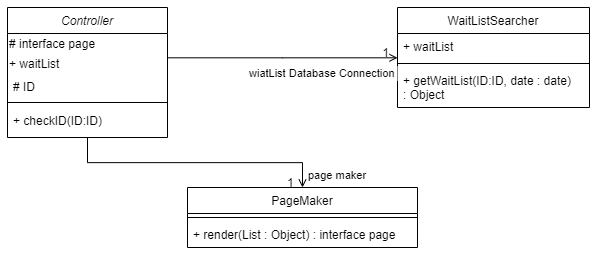

The diagram above was exported from draw.io. Its source (the exported page's mxGraphModel, read from the mxfile embedded in the PNG):
<mxGraphModel dx="739" dy="489" grid="1" gridSize="10" guides="1" tooltips="1" connect="1" arrows="1" fold="1" page="1" pageScale="1" pageWidth="827" pageHeight="1169" math="0" shadow="0">
  <root>
    <mxCell id="WIyWlLk6GJQsqaUBKTNV-0" />
    <mxCell id="WIyWlLk6GJQsqaUBKTNV-1" parent="WIyWlLk6GJQsqaUBKTNV-0" />
    <mxCell id="zkfFHV4jXpPFQw0GAbJ--0" value="Controller" style="swimlane;fontStyle=2;align=center;verticalAlign=top;childLayout=stackLayout;horizontal=1;startSize=26;horizontalStack=0;resizeParent=1;resizeLast=0;collapsible=1;marginBottom=0;rounded=0;shadow=0;strokeWidth=1;" parent="WIyWlLk6GJQsqaUBKTNV-1" vertex="1">
      <mxGeometry x="220" y="120" width="160" height="130" as="geometry">
        <mxRectangle x="230" y="140" width="160" height="26" as="alternateBounds" />
      </mxGeometry>
    </mxCell>
    <mxCell id="zXem2saDyHfwDRtUCxNm-0" value="# interface page" style="text;html=1;strokeColor=none;fillColor=none;align=left;verticalAlign=middle;whiteSpace=wrap;rounded=0;" parent="zkfFHV4jXpPFQw0GAbJ--0" vertex="1">
      <mxGeometry y="26" width="160" height="20" as="geometry" />
    </mxCell>
    <mxCell id="zXem2saDyHfwDRtUCxNm-1" value="+ waitList" style="text;html=1;strokeColor=none;fillColor=none;align=left;verticalAlign=middle;whiteSpace=wrap;rounded=0;" parent="zkfFHV4jXpPFQw0GAbJ--0" vertex="1">
      <mxGeometry y="46" width="160" height="20" as="geometry" />
    </mxCell>
    <mxCell id="zkfFHV4jXpPFQw0GAbJ--1" value="# ID" style="text;align=left;verticalAlign=top;spacingLeft=4;spacingRight=4;overflow=hidden;rotatable=0;points=[[0,0.5],[1,0.5]];portConstraint=eastwest;" parent="zkfFHV4jXpPFQw0GAbJ--0" vertex="1">
      <mxGeometry y="66" width="160" height="24" as="geometry" />
    </mxCell>
    <mxCell id="zkfFHV4jXpPFQw0GAbJ--4" value="" style="line;html=1;strokeWidth=1;align=left;verticalAlign=middle;spacingTop=-1;spacingLeft=3;spacingRight=3;rotatable=0;labelPosition=right;points=[];portConstraint=eastwest;" parent="zkfFHV4jXpPFQw0GAbJ--0" vertex="1">
      <mxGeometry y="90" width="160" height="10" as="geometry" />
    </mxCell>
    <mxCell id="zkfFHV4jXpPFQw0GAbJ--5" value="+ checkID(ID:ID)" style="text;align=left;verticalAlign=top;spacingLeft=4;spacingRight=4;overflow=hidden;rotatable=0;points=[[0,0.5],[1,0.5]];portConstraint=eastwest;" parent="zkfFHV4jXpPFQw0GAbJ--0" vertex="1">
      <mxGeometry y="100" width="160" height="20" as="geometry" />
    </mxCell>
    <mxCell id="zkfFHV4jXpPFQw0GAbJ--17" value="WaitListSearcher" style="swimlane;fontStyle=0;align=center;verticalAlign=top;childLayout=stackLayout;horizontal=1;startSize=26;horizontalStack=0;resizeParent=1;resizeLast=0;collapsible=1;marginBottom=0;rounded=0;shadow=0;strokeWidth=1;" parent="WIyWlLk6GJQsqaUBKTNV-1" vertex="1">
      <mxGeometry x="610" y="120" width="192" height="100" as="geometry">
        <mxRectangle x="550" y="140" width="160" height="26" as="alternateBounds" />
      </mxGeometry>
    </mxCell>
    <mxCell id="zkfFHV4jXpPFQw0GAbJ--18" value="+ waitList" style="text;align=left;verticalAlign=top;spacingLeft=4;spacingRight=4;overflow=hidden;rotatable=0;points=[[0,0.5],[1,0.5]];portConstraint=eastwest;" parent="zkfFHV4jXpPFQw0GAbJ--17" vertex="1">
      <mxGeometry y="26" width="192" height="26" as="geometry" />
    </mxCell>
    <mxCell id="zkfFHV4jXpPFQw0GAbJ--23" value="" style="line;html=1;strokeWidth=1;align=left;verticalAlign=middle;spacingTop=-1;spacingLeft=3;spacingRight=3;rotatable=0;labelPosition=right;points=[];portConstraint=eastwest;" parent="zkfFHV4jXpPFQw0GAbJ--17" vertex="1">
      <mxGeometry y="52" width="192" height="8" as="geometry" />
    </mxCell>
    <mxCell id="zkfFHV4jXpPFQw0GAbJ--24" value="+ getWaitList(ID:ID, date : date)&#10;: Object" style="text;align=left;verticalAlign=top;spacingLeft=4;spacingRight=4;overflow=hidden;rotatable=0;points=[[0,0.5],[1,0.5]];portConstraint=eastwest;" parent="zkfFHV4jXpPFQw0GAbJ--17" vertex="1">
      <mxGeometry y="60" width="192" height="40" as="geometry" />
    </mxCell>
    <mxCell id="zkfFHV4jXpPFQw0GAbJ--26" value="wiatList Database Connection" style="endArrow=open;shadow=0;strokeWidth=1;rounded=0;endFill=1;edgeStyle=elbowEdgeStyle;elbow=vertical;verticalAlign=middle;align=left;" parent="WIyWlLk6GJQsqaUBKTNV-1" source="zkfFHV4jXpPFQw0GAbJ--0" target="zkfFHV4jXpPFQw0GAbJ--17" edge="1">
      <mxGeometry x="-0.3043" y="-15" relative="1" as="geometry">
        <mxPoint x="380" y="192" as="sourcePoint" />
        <mxPoint x="540" y="192" as="targetPoint" />
        <mxPoint as="offset" />
      </mxGeometry>
    </mxCell>
    <mxCell id="zkfFHV4jXpPFQw0GAbJ--28" value="1" style="resizable=0;align=right;verticalAlign=bottom;labelBackgroundColor=none;fontSize=12;" parent="zkfFHV4jXpPFQw0GAbJ--26" connectable="0" vertex="1">
      <mxGeometry x="1" relative="1" as="geometry">
        <mxPoint x="-7" y="4" as="offset" />
      </mxGeometry>
    </mxCell>
    <mxCell id="1T5AfvXV_N-cXoBL2bQI-0" value="PageMaker" style="swimlane;fontStyle=0;align=center;verticalAlign=top;childLayout=stackLayout;horizontal=1;startSize=26;horizontalStack=0;resizeParent=1;resizeLast=0;collapsible=1;marginBottom=0;rounded=0;shadow=0;strokeWidth=1;" parent="WIyWlLk6GJQsqaUBKTNV-1" vertex="1">
      <mxGeometry x="400" y="300" width="230" height="60" as="geometry">
        <mxRectangle x="550" y="140" width="160" height="26" as="alternateBounds" />
      </mxGeometry>
    </mxCell>
    <mxCell id="1T5AfvXV_N-cXoBL2bQI-2" value="" style="line;html=1;strokeWidth=1;align=left;verticalAlign=middle;spacingTop=-1;spacingLeft=3;spacingRight=3;rotatable=0;labelPosition=right;points=[];portConstraint=eastwest;" parent="1T5AfvXV_N-cXoBL2bQI-0" vertex="1">
      <mxGeometry y="26" width="230" height="8" as="geometry" />
    </mxCell>
    <mxCell id="1T5AfvXV_N-cXoBL2bQI-3" value="+ render(List : Object) : interface page" style="text;align=left;verticalAlign=top;spacingLeft=4;spacingRight=4;overflow=hidden;rotatable=0;points=[[0,0.5],[1,0.5]];portConstraint=eastwest;" parent="1T5AfvXV_N-cXoBL2bQI-0" vertex="1">
      <mxGeometry y="34" width="230" height="26" as="geometry" />
    </mxCell>
    <mxCell id="1T5AfvXV_N-cXoBL2bQI-4" value="page maker" style="endArrow=open;shadow=0;strokeWidth=1;rounded=0;endFill=1;edgeStyle=elbowEdgeStyle;elbow=vertical;verticalAlign=middle;align=left;exitX=0.5;exitY=1;exitDx=0;exitDy=0;" parent="WIyWlLk6GJQsqaUBKTNV-1" source="zkfFHV4jXpPFQw0GAbJ--0" target="1T5AfvXV_N-cXoBL2bQI-0" edge="1">
      <mxGeometry x="0.9048" y="4" relative="1" as="geometry">
        <mxPoint x="290" y="260" as="sourcePoint" />
        <mxPoint x="470" y="362" as="targetPoint" />
        <mxPoint as="offset" />
      </mxGeometry>
    </mxCell>
    <mxCell id="1T5AfvXV_N-cXoBL2bQI-5" value="1" style="resizable=0;align=right;verticalAlign=bottom;labelBackgroundColor=none;fontSize=12;" parent="1T5AfvXV_N-cXoBL2bQI-4" connectable="0" vertex="1">
      <mxGeometry x="1" relative="1" as="geometry">
        <mxPoint x="-7" y="4" as="offset" />
      </mxGeometry>
    </mxCell>
  </root>
</mxGraphModel>